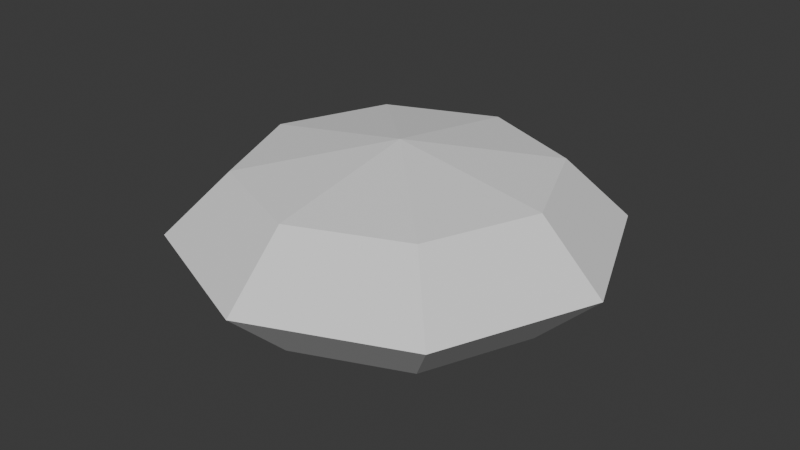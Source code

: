 # Source: goo.blend  (saved by Blender 4.2.66; exported with 4.5.12 LTS)
import bpy
from mathutils import Matrix  # noqa: F401  (used for matrix-valued properties, if any)

bpy.ops.wm.read_factory_settings(use_empty=True)
scene = bpy.context.scene
scene.name = 'Scene'

# ---- collections
col_collection = bpy.data.collections.new('Collection'); scene.collection.children.link(col_collection)

# ---- world
world_world = bpy.data.worlds.new('World'); scene.world = world_world
world_world.use_nodes = True; world_world.node_tree.nodes.clear()
_N = world_world.node_tree.nodes; _L = world_world.node_tree.links
n0 = _N.new('ShaderNodeOutputWorld'); n0.name = 'World Output'; n0.location = (300, 300)
n1 = _N.new('ShaderNodeBackground'); n1.name = 'Background'; n1.location = (10, 300)
n1.inputs[0].default_value = (0.05088, 0.05088, 0.05088, 1.0)
_L.new(n1.outputs[0], n0.inputs[0])
n0.is_active_output = True
world_world.color = (0.05088, 0.05088, 0.05088)
world_world.sun_shadow_jitter_overblur = 0.0

# ---- meshes
me_sphere = bpy.data.meshes.new('Sphere')
me_sphere.from_pydata([(0.5, 0.5, 0.2828), (0.7071, 0.7071, 0.0), (0.5, 0.5, -0.2828), (0.7071, 0.0, 0.2828), (1.0, 0.0, 0.0), (0.7071, 0.0, -0.2828), (0.5, -0.5, 0.2828), (0.7071, -0.7071, 0.0), (0.5, -0.5, -0.2828), (0.0, -0.7071, 0.2828), (0.0, -1.0, 0.0), (0.0, -0.7071, -0.2828), (-0.5, -0.5, 0.2828), (-0.7071, -0.7071, 0.0), (-0.5, -0.5, -0.2828), (0.0, 0.0, -0.4), (-0.7071, 0.0, 0.2828), (-1.0, 0.0, 0.0), (-0.7071, 0.0, -0.2828), (-0.5, 0.5, 0.2828), (-0.7071, 0.7071, 0.0), (-0.5, 0.5, -0.2828), (0.0, 0.0, 0.4), (0.0, 0.7071, 0.2828), (0.0, 1.0, 0.0), (0.0, 0.7071, -0.2828)], [], [(15, 25, 2), (24, 23, 0, 1), (25, 24, 1, 2), (23, 22, 0), (1, 0, 3, 4), (2, 1, 4, 5), (0, 22, 3), (15, 2, 5), (15, 5, 8), (4, 3, 6, 7), (5, 4, 7, 8), (3, 22, 6), (15, 8, 11), (7, 6, 9, 10), (8, 7, 10, 11), (6, 22, 9), (15, 11, 14), (10, 9, 12, 13), (11, 10, 13, 14), (9, 22, 12), (15, 14, 18), (13, 12, 16, 17), (14, 13, 17, 18), (12, 22, 16), (16, 22, 19), (15, 18, 21), (17, 16, 19, 20), (18, 17, 20, 21), (21, 20, 24, 25), (19, 22, 23), (15, 21, 25), (20, 19, 23, 24)])
_uv = me_sphere.uv_layers.new(name='UVMap')
_uv.uv.foreach_set('vector', [0.5001, 0.4999, 0.1973, 0.6324, 0.1923, 0.3795, 0.2915, 1.001, 0.3783, 0.8095, 0.6314, 0.805, 0.7058, 1.002, 0.1973, 0.6324, 0.0004052, 0.7069, 0.0004052, 0.293, 0.1923, 0.3795, 0.3783, 0.8095, 0.4986, 0.502, 0.6314, 0.805, 0.7058, 1.002, 0.6314, 0.805, 0.8072, 0.6224, 1.0, 0.7091, 0.1923, 0.3795, 0.0004052, 0.293, 0.2931, 0.0002684, 0.3676, 0.1971, 0.6314, 0.805, 0.4986, 0.502, 0.8072, 0.6224, 0.5001, 0.4999, 0.1923, 0.3795, 0.3676, 0.1971, 0.5001, 0.4999, 0.3676, 0.1971, 0.6205, 0.1922, 1.0, 0.7091, 0.8072, 0.6224, 0.8014, 0.3694, 0.9993, 0.2924, 0.3676, 0.1971, 0.2931, 0.0002684, 0.707, 0.0002685, 0.6205, 0.1922, 0.8072, 0.6224, 0.4986, 0.502, 0.8014, 0.3694, 0.5001, 0.4999, 0.6205, 0.1922, 0.8029, 0.3675, 0.9993, 0.2924, 0.8014, 0.3694, 0.6178, 0.1993, 0.6982, -0.0006449, 0.6205, 0.1922, 0.707, 0.0002685, 0.9997, 0.293, 0.8029, 0.3675, 0.8014, 0.3694, 0.4986, 0.502, 0.6178, 0.1993, 0.5001, 0.4999, 0.8029, 0.3675, 0.8078, 0.6204, 0.6982, -0.0006449, 0.6178, 0.1993, 0.3655, 0.1952, 0.2852, 0.005875, 0.8029, 0.3675, 0.9997, 0.293, 0.9997, 0.7069, 0.8078, 0.6204, 0.6178, 0.1993, 0.4986, 0.502, 0.3655, 0.1952, 0.5001, 0.4999, 0.8078, 0.6204, 0.6325, 0.8027, 0.2852, 0.005875, 0.3655, 0.1952, 0.1911, 0.381, 0.0001318, 0.297, 0.8078, 0.6204, 0.9997, 0.7069, 0.707, 0.9996, 0.6325, 0.8027, 0.3655, 0.1952, 0.4986, 0.502, 0.1911, 0.381, 0.1911, 0.381, 0.4986, 0.502, 0.1963, 0.634, 0.5001, 0.4999, 0.6325, 0.8027, 0.3796, 0.8077, 0.0001318, 0.297, 0.1911, 0.381, 0.1963, 0.634, 0.0001318, 0.7083, 0.6325, 0.8027, 0.707, 0.9996, 0.2931, 0.9996, 0.3796, 0.8077, 0.3796, 0.8077, 0.2931, 0.9996, 0.0004052, 0.7069, 0.1973, 0.6324, 0.1963, 0.634, 0.4986, 0.502, 0.3783, 0.8095, 0.5001, 0.4999, 0.3796, 0.8077, 0.1973, 0.6324, 0.0001318, 0.7083, 0.1963, 0.634, 0.3783, 0.8095, 0.2915, 1.001])
me_sphere.update()

# ---- objects
ob_sphere = bpy.data.objects.new('Sphere', me_sphere)

# ---- transforms, parenting, visibility, modifiers, constraints
ob_sphere.location = (0.0, 0.0, 0.0)

# ---- collection membership
col_collection.objects.link(ob_sphere)

# ---- scene / render settings (as saved in the file)
scene.frame_start = 1; scene.frame_end = 250; scene.frame_set(1)
scene.render.engine = 'BLENDER_EEVEE_NEXT'
bpy.context.view_layer.update()

# ---- added for rendering (the .blend has no active camera and no usable light): camera, sun
cam_auto = bpy.data.cameras.new('AutoCamera')
cam_auto.lens = 50.0
cam_auto.sensor_width = 36.0
cam_auto.clip_end = 1000.0
ob_auto_camera = bpy.data.objects.new('AutoCamera', cam_auto)
scene.collection.objects.link(ob_auto_camera)
ob_auto_camera.location = (2.71959, -3.26351, 2.17567)
ob_auto_camera.rotation_euler = (1.09748, -7.21219e-08, 0.694738)
scene.camera = ob_auto_camera
light_auto_sun = bpy.data.lights.new('AutoSun', 'SUN')
light_auto_sun.energy = 3.0
light_auto_sun.angle = 0.0523599
ob_auto_sun = bpy.data.objects.new('AutoSun', light_auto_sun)
scene.collection.objects.link(ob_auto_sun)
ob_auto_sun.rotation_euler = (0.872665, 0.174533, 0.523599)
bpy.context.view_layer.update()
